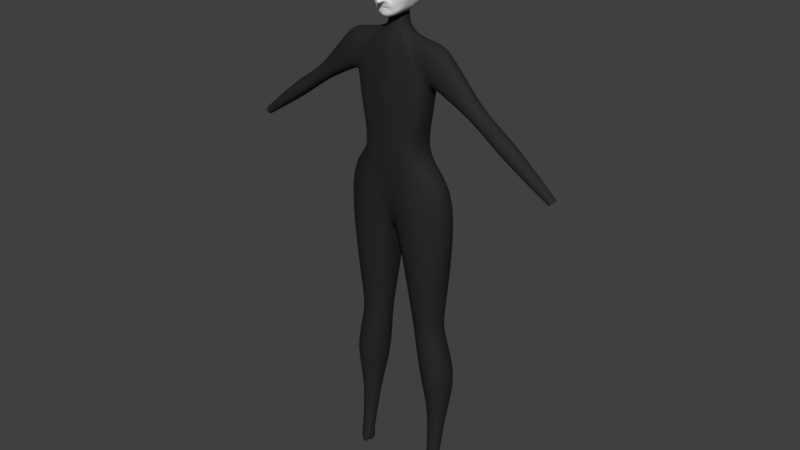 # Source: EULR.blend  (saved by Blender 3.6.11; exported with 4.5.12 LTS)
import bpy
from mathutils import Matrix  # noqa: F401  (used for matrix-valued properties, if any)

bpy.ops.wm.read_factory_settings(use_empty=True)
scene = bpy.context.scene
scene.name = 'Scene'

# ---- collections
col_main = bpy.data.collections.new('Main'); scene.collection.children.link(col_main)

# ---- materials (node trees are filled in below, after node groups)
mat_body = bpy.data.materials.new('Body')
mat_body.alpha_threshold = 0.0
mat_body.use_transparent_shadow = False
mat_body.roughness = 0.5
mat_body.line_color = (0.0, 0.0, 0.0, 1.0)

# ---- material node trees
mat_body.use_nodes = True; mat_body.node_tree.nodes.clear()
_N = mat_body.node_tree.nodes; _L = mat_body.node_tree.links
n0 = _N.new('ShaderNodeOutputMaterial'); n0.name = 'Material Output'; n0.location = (300, 300)
n1 = _N.new('ShaderNodeBsdfPrincipled'); n1.name = 'Principled BSDF'; n1.location = (10, 300)
n1.distribution = 'GGX'
n1.subsurface_method = 'RANDOM_WALK_SKIN'
n1.inputs[0].default_value = (0.02365, 0.02365, 0.02365, 1.0)
n1.inputs[1].default_value = 0.1
n1.inputs[2].default_value = 0.7
n1.inputs[3].default_value = 1.45
n1.inputs[13].default_value = 0.05
n1.inputs[27].default_value = (0.0, 0.0, 0.0, 1.0)
n1.inputs[28].default_value = 1.0
_L.new(n1.outputs[0], n0.inputs[0])
n0.is_active_output = True

# ---- world
world_world = bpy.data.worlds.new('World'); scene.world = world_world
world_world.use_nodes = True; world_world.node_tree.nodes.clear()
_N = world_world.node_tree.nodes; _L = world_world.node_tree.links
n0 = _N.new('ShaderNodeOutputWorld'); n0.name = 'World Output'; n0.location = (300, 300)
n1 = _N.new('ShaderNodeBackground'); n1.name = 'Background'; n1.location = (10, 300)
n1.inputs[0].default_value = (0.05088, 0.05088, 0.05088, 1.0)
_L.new(n1.outputs[0], n0.inputs[0])
n0.is_active_output = True
world_world.color = (0.05088, 0.05088, 0.05088)
world_world.use_sun_shadow = False
world_world.sun_shadow_jitter_overblur = 0.0

# ---- meshes
me_cube = bpy.data.meshes.new('Cube')
me_cube.from_pydata([(0.0232, -0.02019, 1.5), (0.02111, -0.0188, 1.549), (0.0232, 0.01818, 1.5), (0.02112, 0.01844, 1.549), (0.0, 0.0279, 1.496), (0.0, 0.02782, 1.549), (0.0, -0.03153, 1.496), (0.0, -0.02813, 1.549), (0.02657, -0.001526, 1.506), (0.0309, -0.0001795, 1.548), (0.05899, -0.04544, 1.471), (0.05899, 0.03589, 1.471), (0.0, 0.04387, 1.459), (0.0, -0.05757, 1.459), (0.08713, -0.004663, 1.486), (0.1231, -0.05128, 1.354), (0.1231, 0.03078, 1.354), (0.0, 0.06377, 0.8822), (0.0, -0.04732, 0.8822), (0.1967, -0.005068, 1.458), (0.008399, 0.02539, 1.549), (0.00843, 0.0264, 1.495), (0.02422, 0.04169, 1.462), (0.1751, 0.05256, 1.041), (0.00843, -0.02903, 1.495), (0.008399, -0.0257, 1.549), (0.1398, -0.009292, 1.351), (0.02424, -0.05419, 1.462), (0.1751, -0.03611, 1.041), (0.02805, -0.009947, 1.548), (0.02551, -0.01275, 1.502), (0.1315, -0.009556, 1.348), (0.05814, -0.03684, 1.475), (0.1382, -0.04627, 1.364), (0.0255, 0.01077, 1.502), (0.0281, 0.009502, 1.548), (0.1987, 0.008229, 1.064), (0.05808, 0.02775, 1.475), (0.1382, 0.02955, 1.364), (0.01508, 0.06763, 0.885), (0.01508, -0.05117, 0.885), (0.0, -0.07413, 1.31), (0.04058, -0.06642, 1.318), (0.04058, 0.04574, 1.318), (0.0, 0.05243, 1.31), (0.172, -0.04575, 1.425), (0.172, 0.03393, 1.425), (0.1613, -0.004389, 1.491), (0.141, -0.04207, 1.448), (0.141, 0.03349, 1.448), (0.01517, 0.008227, 0.8677), (0.0, 0.008227, 0.8646), (0.01634, -0.02628, 1.497), (0.04159, -0.04995, 1.466), (0.01477, -0.023, 1.549), (0.09347, -0.07444, 0.9434), (0.08211, -0.05957, 1.335), (0.01477, 0.02269, 1.549), (0.01634, 0.02394, 1.497), (0.04152, 0.03898, 1.466), (0.09347, 0.1011, 0.9434), (0.08211, 0.03752, 1.335), (0.08399, -0.006881, 1.128), (0.07554, -0.04993, 1.119), (0.0, -0.06873, 1.091), (0.07554, 0.03623, 1.119), (0.03271, -0.06818, 1.093), (0.03271, 0.05637, 1.093), (0.0, 0.05676, 1.091), (0.05713, -0.06403, 1.105), (0.05713, 0.05096, 1.105), (0.1419, 0.05539, 0.5909), (0.1419, -0.01885, 0.5909), (0.1537, 0.01826, 0.5909), (0.05515, 0.05381, 0.5909), (0.05515, -0.01728, 0.5909), (0.04524, 0.01826, 0.5909), (0.101, -0.03738, 0.5909), (0.101, 0.08079, 0.5909), (0.1403, 0.05147, 0.5268), (0.1403, -0.01474, 0.5268), (0.1509, 0.01835, 0.5277), (0.06501, 0.05006, 0.5209), (0.06501, -0.01334, 0.5209), (0.05621, 0.01836, 0.5202), (0.1047, -0.03127, 0.524), (0.1047, 0.07412, 0.524), (0.1547, 0.01606, 0.03971), (0.1547, -0.01269, 0.04908), (0.1591, 0.001527, 0.03971), (0.1216, 0.01544, 0.03971), (0.1217, -0.01253, 0.0442), (0.1177, 0.001528, 0.03971), (0.1389, -0.0211, 0.05126), (0.1389, 0.026, 0.03971), (0.1603, 0.06805, 0.7972), (0.1768, 0.0178, 0.8069), (0.03535, 0.07304, 0.7459), (0.1039, 0.1136, 0.7706), (0.1603, -0.03244, 0.7972), (0.1039, -0.06741, 0.7706), (0.03535, -0.03744, 0.7459), (0.03017, 0.0178, 0.7446), (0.1117, 0.006202, 0.2385), (0.1374, -0.00554, 0.2392), (0.1059, 0.02696, 0.2383), (0.1676, 0.02695, 0.24), (0.1607, 0.04864, 0.2398), (0.1607, 0.005283, 0.2398), (0.1374, 0.06347, 0.2392), (0.1117, 0.04771, 0.2385), (0.1381, -0.03704, 0.3646), (0.1852, 0.07348, 0.3698), (0.1381, 0.1037, 0.3646), (0.0857, -0.01309, 0.3588), (0.07399, 0.02925, 0.3575), (0.1993, 0.02925, 0.3713), (0.1852, -0.01496, 0.3698), (0.0857, 0.07159, 0.3588), (0.3301, -0.005483, 1.307), (0.2965, -0.006767, 1.263), (0.3013, -0.03129, 1.27), (0.3013, 0.01803, 1.27), (0.3149, -0.03244, 1.288), (0.3149, 0.02035, 1.288), (0.5481, -0.005857, 1.131), (0.5264, -0.006562, 1.108), (0.5295, -0.02007, 1.111), (0.5295, 0.007095, 1.111), (0.5384, -0.0207, 1.12), (0.5384, 0.008373, 1.12), (0.4086, -0.005353, 1.261), (0.3894, 0.02463, 1.236), (0.3685, -0.006842, 1.206), (0.374, -0.03536, 1.214), (0.3894, -0.03664, 1.236), (0.374, 0.02199, 1.214), (0.2587, -0.03617, 1.334), (0.2423, -0.03485, 1.309), (0.2393, -0.006834, 1.298), (0.2423, 0.0215, 1.309), (0.2587, 0.02415, 1.334), (0.2767, -0.00537, 1.358), (0.1547, 0.01903, 0.003176), (0.1547, -0.02147, 0.005653), (0.1591, 0.001812, 0.003176), (0.1216, 0.01829, 0.003176), (0.1216, -0.01628, 0.005653), (0.1177, 0.001813, 0.003176), (0.1389, -0.01348, 0.003176), (0.1389, 0.02593, 0.003176), (0.1384, 0.001812, 5.835e-05), (0.1281, 0.001813, 5.835e-05), (0.1487, 0.001812, 0.0), (0.1386, 0.01631, 0.0), (0.1386, -0.01109, 0.0), (0.1479, 0.01195, 0.0), (0.1467, -0.009036, 0.0), (0.1291, -0.009468, 0.0), (0.1276, 0.01256, 0.0), (0.1389, -0.02637, -0.003009), (0.1547, -0.01503, 0.003176), (0.1214, -0.01415, 0.003201), (0.1388, -0.01543, 0.03842), (0.1389, -0.02363, -0.001819), (0.1547, -0.01615, 0.00353), (0.1216, -0.02147, 0.005653), (0.1548, -0.01253, 0.04462), (0.1591, 0.001527, 0.04767), (0.1547, 0.01606, 0.04767), (0.1389, 0.026, 0.04767), (0.1216, 0.01544, 0.04767), (0.1177, 0.001528, 0.04767), (0.1216, -0.01269, 0.04908), (0.1118, -0.008, 1.238), (0.1028, -0.049, 1.238), (0.0, 0.05429, 1.232), (0.07121, 0.04422, 1.235), (0.0, -0.06859, 1.232), (0.1028, 0.03301, 1.238), (0.03614, -0.06458, 1.233), (0.03614, 0.05085, 1.233), (0.07121, -0.05922, 1.235)], [], [(58, 57, 3, 2), (30, 29, 1, 0), (38, 26, 31, 16), (174, 179, 16, 31), (24, 25, 7, 6), (175, 174, 31, 15), (34, 35, 9, 8), (24, 6, 13, 27), (26, 33, 15, 31), (30, 0, 10, 32), (34, 8, 14, 37), (32, 10, 15, 33), (27, 13, 41, 42), (53, 27, 42, 56), (37, 49, 46, 38), (66, 64, 18, 40), (58, 2, 11, 59), (4, 5, 20, 21), (69, 66, 40, 55), (2, 34, 37, 11), (52, 54, 25, 24), (14, 32, 48, 47), (4, 21, 22, 12), (8, 9, 29, 30), (11, 37, 38, 16), (8, 30, 32, 14), (2, 3, 35, 34), (52, 24, 27, 53), (12, 22, 43, 44), (177, 181, 43, 61), (61, 43, 22, 59), (68, 67, 39, 17), (47, 48, 45, 19), (46, 49, 47, 19), (49, 37, 14, 47), (48, 32, 33, 45), (50, 40, 18, 51), (39, 50, 51, 17), (0, 52, 53, 10), (0, 1, 54, 52), (63, 69, 55, 28), (10, 53, 56, 15), (16, 61, 59, 11), (179, 177, 61, 16), (21, 58, 59, 22), (21, 20, 57, 58), (23, 60, 70, 65), (175, 182, 69, 63), (176, 181, 67, 68), (60, 39, 67, 70), (182, 180, 66, 69), (180, 178, 64, 66), (28, 36, 62, 63), (36, 23, 65, 62), (95, 96, 73, 71), (97, 98, 78, 74), (96, 99, 72, 73), (100, 101, 75, 77), (98, 95, 71, 78), (99, 100, 77, 72), (102, 97, 74, 76), (101, 102, 76, 75), (71, 73, 81, 79), (73, 72, 80, 81), (78, 71, 79, 86), (76, 74, 82, 84), (74, 78, 86, 82), (72, 77, 85, 80), (77, 75, 83, 85), (75, 76, 84, 83), (104, 103, 173, 93), (103, 105, 172, 173), (107, 106, 168, 169), (106, 108, 88, 168), (109, 107, 169, 170), (105, 110, 171, 172), (110, 109, 170, 171), (108, 104, 93, 88), (40, 50, 102, 101), (50, 39, 97, 102), (28, 55, 100, 99), (60, 23, 95, 98), (55, 40, 101, 100), (36, 28, 99, 96), (39, 60, 98, 97), (23, 36, 96, 95), (117, 111, 104, 108), (118, 113, 109, 110), (115, 118, 110, 105), (113, 112, 107, 109), (116, 117, 108, 106), (112, 116, 106, 107), (114, 115, 105, 103), (111, 114, 103, 104), (85, 83, 114, 111), (83, 84, 115, 114), (79, 81, 116, 112), (81, 80, 117, 116), (86, 79, 112, 113), (84, 82, 118, 115), (82, 86, 113, 118), (80, 85, 111, 117), (137, 138, 121, 123), (138, 139, 120, 121), (140, 141, 124, 122), (141, 142, 119, 124), (142, 137, 123, 119), (139, 140, 122, 120), (132, 131, 125, 130), (134, 133, 126, 127), (131, 135, 129, 125), (135, 134, 127, 129), (136, 132, 130, 128), (133, 136, 128, 126), (120, 122, 136, 133), (122, 124, 132, 136), (123, 121, 134, 135), (119, 123, 135, 131), (121, 120, 133, 134), (124, 119, 131, 132), (26, 38, 140, 139), (19, 45, 137, 142), (46, 19, 142, 141), (38, 46, 141, 140), (33, 26, 139, 138), (45, 33, 138, 137), (94, 87, 143, 150), (92, 90, 146, 148), (90, 94, 150, 146), (88, 93, 160, 144), (93, 173, 166, 160), (91, 92, 148, 162), (87, 89, 145, 143), (89, 167, 161, 145), (145, 161, 149, 155, 157, 153), (149, 162, 148, 152, 158, 155), (148, 146, 150, 154, 159, 152), (150, 143, 145, 153, 156, 154), (154, 156, 153, 151), (153, 157, 155, 151), (155, 158, 152, 151), (152, 159, 154, 151), (149, 161, 167, 163), (164, 147, 91, 163), (162, 149, 163, 91), (144, 165, 167, 88), (160, 166, 147, 164), (144, 160, 164, 165), (87, 169, 168, 89), (90, 171, 170, 94), (92, 172, 171, 90), (94, 170, 169, 87), (168, 88, 167, 89), (91, 173, 172, 92), (166, 173, 91, 147), (164, 163, 167, 165), (42, 41, 178, 180), (56, 42, 180, 182), (44, 43, 181, 176), (15, 56, 182, 175), (65, 70, 177, 179), (70, 67, 181, 177), (63, 62, 174, 175), (62, 65, 179, 174)])
me_cube.polygons.foreach_set('use_smooth', [True] * 164)
_k = {(88, 168): 1.0, (88, 93): 1.0, (168, 169): 1.0, (170, 171): 1.0, (171, 172): 1.0, (169, 170): 1.0, (88, 144): 0.5, (166, 173): 0.5, (88, 167): 1.0, (163, 167): 1.0, (91, 173): 1.0, (165, 167): 0.5, (172, 173): 1.0, (93, 173): 1.0, (91, 147): 0.5, (91, 163): 1.0}
me_cube.attributes.new('crease_edge', 'FLOAT', 'EDGE').data.foreach_set('value', [_k.get((min(e.vertices), max(e.vertices)), 0.0) for e in me_cube.edges])
_uv = me_cube.uv_layers.new(name='UVMap')
_uv.uv.foreach_set('vector', [0.375, 0.4688, 0.625, 0.4688, 0.625, 0.5, 0.375, 0.5, 0.375, 0.6875, 0.625, 0.6875, 0.625, 0.75, 0.375, 0.75, 0.375, 0.5229, 0.375, 0.625, 0.375, 0.625, 0.375, 0.4796, 0.375, 0.625, 0.375, 0.4604, 0.375, 0.4796, 0.375, 0.625, 0.375, 0.8125, 0.625, 0.8125, 0.625, 0.875, 0.375, 0.875, 0.375, 0.7896, 0.375, 0.625, 0.375, 0.625, 0.375, 0.7704, 0.375, 0.5625, 0.625, 0.5625, 0.625, 0.625, 0.375, 0.625, 0.375, 0.8125, 0.375, 0.875, 0.375, 0.875, 0.375, 0.8159, 0.375, 0.625, 0.375, 0.7267, 0.375, 0.7704, 0.375, 0.625, 0.375, 0.6875, 0.375, 0.75, 0.375, 0.7685, 0.375, 0.7172, 0.375, 0.5625, 0.375, 0.625, 0.375, 0.625, 0.375, 0.5328, 0.375, 0.7172, 0.375, 0.7685, 0.375, 0.7704, 0.375, 0.7267, 0.375, 0.8159, 0.375, 0.875, 0.375, 0.875, 0.375, 0.8234, 0.375, 0.7922, 0.375, 0.8159, 0.375, 0.8234, 0.375, 0.7969, 0.375, 0.5328, 0.375, 0.549, 0.375, 0.5668, 0.375, 0.5229, 0.375, 0.8465, 0.375, 0.875, 0.375, 0.875, 0.375, 0.8696, 0.375, 0.4688, 0.375, 0.5, 0.375, 0.4815, 0.375, 0.4578, 0.375, 0.375, 0.625, 0.375, 0.625, 0.4375, 0.375, 0.4375, 0.375, 0.8266, 0.375, 0.8465, 0.375, 0.8696, 0.375, 0.8536, 0.375, 0.5, 0.375, 0.5625, 0.375, 0.5328, 0.375, 0.4815, 0.375, 0.7812, 0.625, 0.7812, 0.625, 0.8125, 0.375, 0.8125, 0.375, 0.625, 0.375, 0.7172, 0.375, 0.6818, 0.375, 0.625, 0.375, 0.375, 0.375, 0.4375, 0.375, 0.4341, 0.375, 0.375, 0.375, 0.625, 0.625, 0.625, 0.625, 0.6875, 0.375, 0.6875, 0.375, 0.4815, 0.375, 0.5328, 0.375, 0.5229, 0.375, 0.4796, 0.375, 0.625, 0.375, 0.6875, 0.375, 0.7172, 0.375, 0.625, 0.375, 0.5, 0.625, 0.5, 0.625, 0.5625, 0.375, 0.5625, 0.375, 0.7812, 0.375, 0.8125, 0.375, 0.8159, 0.375, 0.7922, 0.375, 0.375, 0.375, 0.4341, 0.375, 0.4266, 0.375, 0.375, 0.375, 0.4383, 0.375, 0.4151, 0.375, 0.4266, 0.375, 0.4531, 0.375, 0.4531, 0.375, 0.4266, 0.375, 0.4341, 0.375, 0.4578, 0.375, 0.375, 0.375, 0.4035, 0.375, 0.3804, 0.375, 0.375, 0.375, 0.625, 0.375, 0.6818, 0.375, 0.6809, 0.375, 0.625, 0.375, 0.5668, 0.375, 0.549, 0.375, 0.625, 0.375, 0.625, 0.375, 0.549, 0.375, 0.5328, 0.375, 0.625, 0.375, 0.625, 0.375, 0.6818, 0.375, 0.7172, 0.375, 0.7267, 0.375, 0.6809, 0.375, 0.625, 0.375, 0.8696, 0.375, 0.875, 0.375, 0.625, 0.375, 0.3804, 0.375, 0.625, 0.375, 0.625, 0.375, 0.375, 0.375, 0.75, 0.375, 0.7812, 0.375, 0.7922, 0.375, 0.7685, 0.375, 0.75, 0.625, 0.75, 0.625, 0.7812, 0.375, 0.7812, 0.375, 0.8088, 0.375, 0.8266, 0.375, 0.8536, 0.375, 0.8437, 0.375, 0.7685, 0.375, 0.7922, 0.375, 0.7969, 0.375, 0.7704, 0.375, 0.4796, 0.375, 0.4531, 0.375, 0.4578, 0.375, 0.4815, 0.375, 0.4604, 0.375, 0.4383, 0.375, 0.4531, 0.375, 0.4796, 0.375, 0.4375, 0.375, 0.4688, 0.375, 0.4578, 0.375, 0.4341, 0.375, 0.4375, 0.625, 0.4375, 0.625, 0.4688, 0.375, 0.4688, 0.375, 0.4063, 0.375, 0.3964, 0.375, 0.4234, 0.375, 0.4412, 0.375, 0.7896, 0.375, 0.8117, 0.375, 0.8266, 0.375, 0.8088, 0.375, 0.375, 0.375, 0.4151, 0.375, 0.4035, 0.375, 0.375, 0.375, 0.3964, 0.375, 0.3804, 0.375, 0.4035, 0.375, 0.4234, 0.375, 0.8117, 0.375, 0.8349, 0.375, 0.8465, 0.375, 0.8266, 0.375, 0.8349, 0.375, 0.875, 0.375, 0.875, 0.375, 0.8465, 0.375, 0.8437, 0.375, 0.625, 0.375, 0.625, 0.375, 0.8088, 0.375, 0.625, 0.375, 0.4063, 0.375, 0.4412, 0.375, 0.625, 0.375, 0.4063, 0.375, 0.625, 0.375, 0.625, 0.375, 0.4063, 0.375, 0.3804, 0.375, 0.3964, 0.375, 0.3964, 0.375, 0.3804, 0.375, 0.625, 0.375, 0.8437, 0.375, 0.8437, 0.375, 0.625, 0.375, 0.8536, 0.375, 0.8696, 0.375, 0.8696, 0.375, 0.8536, 0.375, 0.3964, 0.375, 0.4063, 0.375, 0.4063, 0.375, 0.3964, 0.375, 0.8437, 0.375, 0.8536, 0.375, 0.8536, 0.375, 0.8437, 0.375, 0.625, 0.375, 0.3804, 0.375, 0.3804, 0.375, 0.625, 0.375, 0.8696, 0.375, 0.625, 0.375, 0.625, 0.375, 0.8696, 0.375, 0.4063, 0.375, 0.625, 0.375, 0.625, 0.375, 0.4063, 0.375, 0.625, 0.375, 0.8437, 0.375, 0.8437, 0.375, 0.625, 0.375, 0.3964, 0.375, 0.4063, 0.375, 0.4063, 0.375, 0.3964, 0.375, 0.625, 0.375, 0.3804, 0.375, 0.3804, 0.375, 0.625, 0.375, 0.3804, 0.375, 0.3964, 0.375, 0.3964, 0.375, 0.3804, 0.375, 0.8437, 0.375, 0.8536, 0.375, 0.8536, 0.375, 0.8437, 0.375, 0.8536, 0.375, 0.8696, 0.375, 0.8696, 0.375, 0.8536, 0.375, 0.8696, 0.375, 0.625, 0.375, 0.625, 0.375, 0.8696, 0.375, 0.8536, 0.375, 0.8696, 0.375, 0.8696, 0.375, 0.8536, 0.375, 0.8696, 0.375, 0.625, 0.375, 0.625, 0.375, 0.8696, 0.375, 0.4063, 0.375, 0.625, 0.375, 0.625, 0.375, 0.4063, 0.375, 0.625, 0.375, 0.8437, 0.375, 0.8437, 0.375, 0.625, 0.375, 0.3964, 0.375, 0.4063, 0.375, 0.4063, 0.375, 0.3964, 0.375, 0.625, 0.375, 0.3804, 0.375, 0.3804, 0.375, 0.625, 0.375, 0.3804, 0.375, 0.3964, 0.375, 0.3964, 0.375, 0.3804, 0.375, 0.8437, 0.375, 0.8536, 0.375, 0.8536, 0.375, 0.8437, 0.375, 0.8696, 0.375, 0.625, 0.375, 0.625, 0.375, 0.8696, 0.375, 0.625, 0.375, 0.3804, 0.375, 0.3804, 0.375, 0.625, 0.375, 0.8437, 0.375, 0.8536, 0.375, 0.8536, 0.375, 0.8437, 0.375, 0.3964, 0.375, 0.4063, 0.375, 0.4063, 0.375, 0.3964, 0.375, 0.8536, 0.375, 0.8696, 0.375, 0.8696, 0.375, 0.8536, 0.375, 0.625, 0.375, 0.8437, 0.375, 0.8437, 0.375, 0.625, 0.375, 0.3804, 0.375, 0.3964, 0.375, 0.3964, 0.375, 0.3804, 0.375, 0.4063, 0.375, 0.625, 0.375, 0.625, 0.375, 0.4063, 0.375, 0.8437, 0.375, 0.8536, 0.375, 0.8536, 0.375, 0.8437, 0.375, 0.3804, 0.375, 0.3964, 0.375, 0.3964, 0.375, 0.3804, 0.375, 0.625, 0.375, 0.3804, 0.375, 0.3804, 0.375, 0.625, 0.375, 0.3964, 0.375, 0.4063, 0.375, 0.4063, 0.375, 0.3964, 0.375, 0.625, 0.375, 0.8437, 0.375, 0.8437, 0.375, 0.625, 0.375, 0.4063, 0.375, 0.625, 0.375, 0.625, 0.375, 0.4063, 0.375, 0.8696, 0.375, 0.625, 0.375, 0.625, 0.375, 0.8696, 0.375, 0.8536, 0.375, 0.8696, 0.375, 0.8696, 0.375, 0.8536, 0.375, 0.8536, 0.375, 0.8696, 0.375, 0.8696, 0.375, 0.8536, 0.375, 0.8696, 0.375, 0.625, 0.375, 0.625, 0.375, 0.8696, 0.375, 0.4063, 0.375, 0.625, 0.375, 0.625, 0.375, 0.4063, 0.375, 0.625, 0.375, 0.8437, 0.375, 0.8437, 0.375, 0.625, 0.375, 0.3964, 0.375, 0.4063, 0.375, 0.4063, 0.375, 0.3964, 0.375, 0.625, 0.375, 0.3804, 0.375, 0.3804, 0.375, 0.625, 0.375, 0.3804, 0.375, 0.3964, 0.375, 0.3964, 0.375, 0.3804, 0.375, 0.8437, 0.375, 0.8536, 0.375, 0.8536, 0.375, 0.8437, 0.375, 0.6809, 0.375, 0.7267, 0.375, 0.7267, 0.375, 0.6809, 0.375, 0.7267, 0.375, 0.625, 0.375, 0.625, 0.375, 0.7267, 0.375, 0.5229, 0.375, 0.5668, 0.375, 0.5668, 0.375, 0.5229, 0.375, 0.5668, 0.375, 0.625, 0.375, 0.625, 0.375, 0.5668, 0.375, 0.625, 0.375, 0.6809, 0.375, 0.6809, 0.375, 0.625, 0.375, 0.625, 0.375, 0.5229, 0.375, 0.5229, 0.375, 0.625, 0.375, 0.5668, 0.375, 0.625, 0.375, 0.625, 0.375, 0.5668, 0.375, 0.7267, 0.375, 0.625, 0.375, 0.625, 0.375, 0.7267, 0.375, 0.625, 0.375, 0.6809, 0.375, 0.6809, 0.375, 0.625, 0.375, 0.6809, 0.375, 0.7267, 0.375, 0.7267, 0.375, 0.6809, 0.375, 0.5229, 0.375, 0.5668, 0.375, 0.5668, 0.375, 0.5229, 0.375, 0.625, 0.375, 0.5229, 0.375, 0.5229, 0.375, 0.625, 0.375, 0.625, 0.375, 0.5229, 0.375, 0.5229, 0.375, 0.625, 0.375, 0.5229, 0.375, 0.5668, 0.375, 0.5668, 0.375, 0.5229, 0.375, 0.6809, 0.375, 0.7267, 0.375, 0.7267, 0.375, 0.6809, 0.375, 0.625, 0.375, 0.6809, 0.375, 0.6809, 0.375, 0.625, 0.375, 0.7267, 0.375, 0.625, 0.375, 0.625, 0.375, 0.7267, 0.375, 0.5668, 0.375, 0.625, 0.375, 0.625, 0.375, 0.5668, 0.375, 0.625, 0.375, 0.5229, 0.375, 0.5229, 0.375, 0.625, 0.375, 0.625, 0.375, 0.6809, 0.375, 0.6809, 0.375, 0.625, 0.375, 0.5668, 0.375, 0.625, 0.375, 0.625, 0.375, 0.5668, 0.375, 0.5229, 0.375, 0.5668, 0.375, 0.5668, 0.375, 0.5229, 0.375, 0.7267, 0.375, 0.625, 0.375, 0.625, 0.375, 0.7267, 0.375, 0.6809, 0.375, 0.7267, 0.375, 0.7267, 0.375, 0.6809, 0.375, 0.3964, 0.375, 0.4063, 0.375, 0.4063, 0.375, 0.3964, 0.375, 0.625, 0.375, 0.3804, 0.375, 0.3804, 0.375, 0.625, 0.375, 0.3804, 0.375, 0.3964, 0.375, 0.3964, 0.375, 0.3804, 0.375, 0.8437, 0.375, 0.8536, 0.375, 0.8536, 0.375, 0.8437, 0.375, 0.8536, 0.375, 0.8696, 0.375, 0.8696, 0.375, 0.8536, 0.375, 0.8696, 0.375, 0.625, 0.375, 0.625, 0.375, 0.8696, 0.375, 0.4063, 0.375, 0.625, 0.375, 0.625, 0.375, 0.4063, 0.375, 0.625, 0.375, 0.8437, 0.375, 0.8437, 0.375, 0.625, 0.375, 0.625, 0.375, 0.8437, 0.375, 0.8536, 0.1875, 0.4268, 0.2607, 0.5486, 0.1875, 0.3125, 0.375, 0.8536, 0.375, 0.8696, 0.375, 0.625, 0.1875, 0.3125, 0.2784, 0.5964, 0.1875, 0.4268, 0.375, 0.625, 0.375, 0.3804, 0.375, 0.3964, 0.1875, 0.1982, 0.248, 0.299, 0.1875, 0.3125, 0.375, 0.3964, 0.375, 0.4063, 0.375, 0.625, 0.1875, 0.3125, 0.2614, 0.3318, 0.1875, 0.1982, 0.1875, 0.1982, 0.2614, 0.3318, 0.1875, 0.3125, 0.0, 0.0, 0.1875, 0.3125, 0.2607, 0.5486, 0.1875, 0.4268, 0.0, 0.0, 0.1875, 0.4268, 0.2784, 0.5964, 0.1875, 0.3125, 0.0, 0.0, 0.1875, 0.3125, 0.248, 0.299, 0.1875, 0.1982, 0.0, 0.0, 0.375, 0.8536, 0.375, 0.8437, 0.375, 0.8437, 0.375, 0.8567, 0.375, 0.8536, 0.375, 0.8696, 0.375, 0.8696, 0.375, 0.8567, 0.375, 0.8696, 0.375, 0.8536, 0.375, 0.8567, 0.375, 0.8696, 0.375, 0.8437, 0.375, 0.8437, 0.0, 0.0, 0.375, 0.8437, 0.375, 0.8536, 0.375, 0.8696, 0.375, 0.8696, 0.375, 0.8536, 0.375, 0.8437, 0.375, 0.8536, 0.375, 0.8536, 0.375, 0.8437, 0.375, 0.4063, 0.375, 0.4063, 0.375, 0.625, 0.375, 0.625, 0.375, 0.3804, 0.375, 0.3804, 0.375, 0.3964, 0.375, 0.3964, 0.375, 0.625, 0.375, 0.625, 0.375, 0.3804, 0.375, 0.3804, 0.375, 0.3964, 0.375, 0.3964, 0.375, 0.4063, 0.375, 0.4063, 0.375, 0.625, 0.375, 0.8437, 0.375, 0.8437, 0.375, 0.625, 0.375, 0.8696, 0.375, 0.8696, 0.375, 0.625, 0.375, 0.625, 0.375, 0.8696, 0.375, 0.8696, 0.375, 0.8696, 0.375, 0.8696, 0.375, 0.8536, 0.375, 0.8567, 0.0, 0.0, 0.375, 0.8437, 0.375, 0.8234, 0.375, 0.875, 0.375, 0.875, 0.375, 0.8349, 0.375, 0.7969, 0.375, 0.8234, 0.375, 0.8349, 0.375, 0.8117, 0.375, 0.375, 0.375, 0.4266, 0.375, 0.4151, 0.375, 0.375, 0.375, 0.7704, 0.375, 0.7969, 0.375, 0.8117, 0.375, 0.7896, 0.375, 0.4412, 0.375, 0.4234, 0.375, 0.4383, 0.375, 0.4604, 0.375, 0.4234, 0.375, 0.4035, 0.375, 0.4151, 0.375, 0.4383, 0.375, 0.8088, 0.375, 0.625, 0.375, 0.625, 0.375, 0.7896, 0.375, 0.625, 0.375, 0.4412, 0.375, 0.4604, 0.375, 0.625])
me_cube.materials.append(mat_body)
me_cube.update()
me_cube_001 = bpy.data.meshes.new('Cube.001')
me_cube_001.from_pydata([(0.04637, -0.04902, 1.56), (0.04562, -0.04546, 1.709), (0.04688, 0.04808, 1.577), (0.04562, 0.04547, 1.709), (0.02707, 0.05756, 1.571), (0.0, 0.0616, 1.569), (0.0, 0.05544, 1.722), (0.02706, 0.05211, 1.718), (0.05223, 0.05211, 1.688), (0.0552, 0.05611, 1.646), (0.05012, 0.05355, 1.605), (0.05062, -0.03163, 1.563), (0.05383, 0.003177, 1.564), (0.0528, 0.02941, 1.567), (0.05227, 0.02698, 1.718), (0.05561, 6.162e-06, 1.722), (0.05227, -0.02697, 1.718), (0.05226, -0.05634, 1.688), (0.04038, -0.06451, 1.643), (0.05316, -0.05807, 1.59), (0.0, -0.06861, 1.542), (0.01553, -0.0694, 1.567), (0.02706, -0.05209, 1.718), (0.0, -0.05543, 1.722), (0.0, 0.07177, 1.602), (0.0, 0.07704, 1.647), (0.0, 0.0711, 1.693), (0.02689, 0.06804, 1.603), (0.03031, 0.07241, 1.646), (0.02884, 0.0663, 1.691), (0.06479, 0.02926, 1.605), (0.07009, 0.0303, 1.647), (0.06596, 0.02876, 1.691), (0.06597, 0.0002594, 1.605), (0.07298, -0.0002149, 1.649), (0.07049, 6.162e-06, 1.693), (0.06561, -0.04322, 1.603), (0.04739, -0.05947, 1.639), (0.06613, -0.03837, 1.691), (0.01559, -0.06962, 1.568), (0.02849, -0.07109, 1.665), (0.02695, -0.06629, 1.691), (0.0, -0.1106, 1.575), (0.0, -0.07755, 1.645), (0.0, -0.07109, 1.693), (0.0, 0.04589, 1.553), (0.02781, 0.03907, 1.555), (0.0, -0.04681, 1.536), (0.03869, -0.005492, 1.553), (0.0, -0.05753, 1.535), (0.02601, -0.05011, 1.544), (0.02884, 0.02876, 1.738), (0.0, 0.0303, 1.744), (0.03039, 6.162e-06, 1.744), (0.0, 6.162e-06, 1.752), (0.02884, -0.02874, 1.738), (0.0, -0.03029, 1.744), (0.0, 0.02363, 1.547), (0.02978, 0.01325, 1.551), (0.03864, -0.005498, 1.553), (0.02425, -0.04365, 1.543), (0.03605, -0.02195, 1.551), (0.036, -0.02192, 1.551), (0.03076, -0.03768, 1.547), (0.0308, -0.03775, 1.547), (0.0, -0.005072, 1.544), (0.0, -0.02146, 1.54), (0.0, -0.01326, 1.54), (0.01203, -0.07076, 1.567), (0.004695, -0.05485, 1.722), (0.01189, -0.07097, 1.568), (0.02099, -0.06556, 1.637), (0.005004, -0.07026, 1.692), (0.005004, -0.03002, 1.743), (0.01016, -0.0456, 1.537), (0.00808, -0.05629, 1.536), (0.0, -0.03065, 1.538), (0.0, -0.07745, 1.578), (0.05146, 0.05475, 1.618), (0.04147, -0.06431, 1.624), (0.0, 0.07411, 1.617), (0.0276, 0.07021, 1.617), (0.06759, 0.02947, 1.619), (0.06883, -0.0003203, 1.619), (0.046, -0.05982, 1.629), (0.02891, -0.0683, 1.607), (0.0, -0.08426, 1.625), (0.06359, -0.04888, 1.622), (0.06534, -0.04951, 1.646), (0.05318, -0.0606, 1.664), (0.02753, -0.06738, 1.643), (0.004766, -0.07455, 1.655), (0.005312, -0.07111, 1.618), (0.02815, -0.06688, 1.625), (0.05333, -0.0663, 1.611), (0.0, 0.07581, 1.634), (0.02916, 0.07148, 1.634), (0.06885, 0.02995, 1.635), (0.07082, -0.0002609, 1.636), (0.06515, -0.04906, 1.636), (0.01034, -0.07283, 1.636), (0.05361, 0.05553, 1.634), (0.01984, -0.06585, 1.634), (0.04815, -0.05932, 1.634), (0.01985, -0.06636, 1.626), (0.01021, -0.06728, 1.543), (0.03251, -0.05956, 1.55), (0.03524, -0.06833, 1.586), (0.0, -0.07244, 1.567), (0.01673, -0.0758, 1.594), (0.0, -0.07244, 1.568), (0.02543, -0.06319, 1.558), (0.009716, -0.06967, 1.551), (0.02674, -0.07073, 1.575), (0.0, -0.07095, 1.551), (0.01015, -0.06929, 1.595), (0.0, -0.1016, 1.601), (0.05072, -0.05187, 1.578), (0.05788, -0.03741, 1.583), (0.03316, -0.06399, 1.57), (0.0, -0.07745, 1.638), (0.01854, -0.06873, 1.567), (0.02715, -0.06719, 1.569), (0.05394, -0.01348, 1.72), (0.06593, -0.02063, 1.601), (0.07012, -0.02486, 1.648), (0.06831, -0.01918, 1.692), (0.02962, -0.01437, 1.741), (0.005138, -0.01501, 1.747), (0.06798, -0.0246, 1.621), (0.06946, -0.02466, 1.636), (0.05947, -0.01795, 1.586), (0.02049, -0.06629, 1.563), (0.0212, -0.07017, 1.571), (0.01065, -0.07022, 1.561), (0.0, -0.07169, 1.559), (0.0136, -0.07339, 1.577), (0.0, -0.07494, 1.573), (0.02287, -0.06796, 1.568)], [], [(27, 4, 5, 24), (80, 81, 27, 24), (25, 26, 29, 28), (29, 7, 3, 8), (28, 29, 8, 9), (96, 28, 9, 101), (12, 33, 124, 131), (4, 27, 10, 2), (97, 31, 34, 98), (31, 32, 35, 34), (130, 125, 88, 99), (125, 126, 38, 88), (101, 9, 31, 97), (9, 8, 32, 31), (8, 3, 14, 32), (32, 14, 15, 35), (126, 123, 16, 38), (38, 16, 1, 17), (88, 38, 17, 89), (118, 36, 19, 117), (131, 124, 36, 118), (2, 10, 30, 13), (100, 91, 43, 120), (91, 72, 44, 43), (117, 19, 107, 119), (89, 17, 41, 40), (17, 1, 22, 41), (72, 69, 23, 44), (26, 6, 7, 29), (74, 60, 50, 75), (45, 46, 58, 57), (4, 2, 13, 46), (46, 13, 12, 58), (75, 50, 106, 105), (62, 63, 66, 67), (128, 54, 56, 73), (3, 7, 51, 14), (5, 4, 46, 45), (73, 56, 23, 69), (16, 55, 22, 1), (123, 127, 55, 16), (14, 51, 53, 15), (58, 12, 48, 59), (62, 61, 64, 63), (48, 12, 11, 61), (61, 11, 0, 64), (63, 64, 50, 60), (64, 0, 106, 50), (7, 6, 52, 51), (59, 48, 61, 62), (65, 57, 58, 59), (76, 60, 74, 47), (55, 73, 69, 22), (127, 128, 73, 55), (49, 75, 105, 20), (47, 74, 75, 49), (41, 22, 69, 72), (40, 41, 72, 91), (13, 30, 33, 12), (77, 109, 42), (95, 96, 81, 80), (19, 94, 85, 107), (109, 115, 116, 42), (36, 87, 94, 19), (10, 78, 82, 30), (124, 129, 87, 36), (30, 82, 83, 33), (27, 81, 78, 10), (103, 84, 87, 99), (18, 37, 88, 89), (90, 18, 89, 40), (71, 90, 40, 91), (102, 71, 91, 100), (109, 113, 107, 115), (79, 93, 85, 94), (84, 79, 94, 87), (37, 103, 99, 88), (95, 25, 28, 96), (92, 100, 120, 86), (104, 102, 100, 92), (78, 101, 97, 82), (129, 130, 99, 87), (82, 97, 98, 83), (81, 96, 101, 78), (111, 112, 105, 106), (122, 111, 106, 119), (112, 114, 20, 105), (107, 85, 92, 115), (137, 136, 109, 77), (136, 133, 113, 109), (134, 135, 114, 112), (138, 132, 111, 122), (132, 134, 112, 111), (92, 85, 93, 104), (116, 115, 92, 86), (133, 138, 122, 113), (113, 122, 119, 107), (0, 117, 119, 106), (11, 118, 117, 0), (83, 98, 130, 129), (33, 83, 129, 124), (53, 54, 128, 127), (15, 53, 127, 123), (51, 52, 54, 53), (12, 131, 118, 11), (35, 15, 123, 126), (34, 35, 126, 125), (98, 34, 125, 130), (67, 65, 59, 62), (63, 60, 76, 66), (39, 121, 138, 133), (21, 68, 134, 132), (121, 21, 132, 138), (68, 108, 135, 134), (70, 39, 133, 136), (110, 70, 136, 137)])
me_cube_001.polygons.foreach_set('use_smooth', [True] * 116)
_k = {(37, 103): 1.0, (18, 37): 1.0, (18, 90): 1.0, (71, 90): 1.0, (93, 104): 1.0, (79, 93): 1.0, (79, 84): 1.0, (84, 103): 1.0, (102, 104): 1.0, (71, 102): 1.0, (21, 68): 1.0, (39, 121): 1.0, (68, 108): 1.0, (39, 70): 1.0, (70, 110): 1.0, (21, 121): 1.0}
me_cube_001.attributes.new('crease_edge', 'FLOAT', 'EDGE').data.foreach_set('value', [_k.get((min(e.vertices), max(e.vertices)), 0.0) for e in me_cube_001.edges])
_uv = me_cube_001.uv_layers.new(name='UVMap')
_uv.uv.foreach_set('vector', [0.4305, 0.4383, 0.3848, 0.4375, 0.3848, 0.375, 0.4304, 0.3754, 0.4516, 0.3746, 0.4516, 0.4375, 0.4305, 0.4383, 0.4304, 0.3754, 0.5, 0.375, 0.5625, 0.375, 0.5625, 0.4375, 0.5, 0.4375, 0.5625, 0.4375, 0.625, 0.4375, 0.625, 0.5, 0.5625, 0.5, 0.5, 0.4375, 0.5625, 0.4375, 0.5625, 0.5, 0.5, 0.5, 0.4796, 0.4375, 0.5, 0.4375, 0.5, 0.5, 0.4796, 0.5, 0.375, 0.625, 0.4289, 0.6247, 0.429, 0.6563, 0.4062, 0.6562, 0.3848, 0.4375, 0.4305, 0.4383, 0.4307, 0.5004, 0.3848, 0.5, 0.4796, 0.5625, 0.5, 0.5625, 0.5, 0.625, 0.4796, 0.625, 0.5, 0.5625, 0.5625, 0.5625, 0.5625, 0.625, 0.5, 0.625, 0.4793, 0.6587, 0.4988, 0.6593, 0.4977, 0.6935, 0.4792, 0.6925, 0.4988, 0.6593, 0.5625, 0.6562, 0.5625, 0.6875, 0.4977, 0.6935, 0.4796, 0.5, 0.5, 0.5, 0.5, 0.5625, 0.4796, 0.5625, 0.5, 0.5, 0.5625, 0.5, 0.5625, 0.5625, 0.5, 0.5625, 0.5625, 0.5, 0.625, 0.5, 0.625, 0.5625, 0.5625, 0.5625, 0.5625, 0.5625, 0.625, 0.5625, 0.625, 0.625, 0.5625, 0.625, 0.5625, 0.6562, 0.625, 0.6562, 0.625, 0.6875, 0.5625, 0.6875, 0.5625, 0.6875, 0.625, 0.6875, 0.625, 0.75, 0.5625, 0.75, 0.4977, 0.6935, 0.5625, 0.6875, 0.5625, 0.75, 0.5, 0.75, 0.4062, 0.6875, 0.4375, 0.6875, 0.4375, 0.75, 0.406, 0.7353, 0.4062, 0.6562, 0.429, 0.6563, 0.4375, 0.6875, 0.4062, 0.6875, 0.3848, 0.5, 0.4307, 0.5004, 0.4291, 0.5619, 0.375, 0.5625, 0.4802, 0.8599, 0.4925, 0.8647, 0.4901, 0.875, 0.4876, 0.875, 0.4925, 0.8647, 0.5621, 0.8641, 0.5625, 0.875, 0.4901, 0.875, 0.406, 0.7353, 0.4375, 0.75, 0.4375, 0.8125, 0.4063, 0.8125, 0.5, 0.75, 0.5625, 0.75, 0.5625, 0.8125, 0.5, 0.8125, 0.5625, 0.75, 0.625, 0.75, 0.625, 0.8125, 0.5625, 0.8125, 0.5621, 0.8641, 0.625, 0.8642, 0.625, 0.875, 0.5625, 0.875, 0.5625, 0.375, 0.625, 0.375, 0.625, 0.4375, 0.5625, 0.4375, 0.3223, 0.8038, 0.3071, 0.6876, 0.3056, 0.6899, 0.2617, 0.7019, 0.2505, 0.5538, 0.3033, 0.5625, 0.3078, 0.625, 0.25, 0.625, 0.3284, 0.4786, 0.3848, 0.5, 0.375, 0.5625, 0.3033, 0.5625, 0.3033, 0.5625, 0.375, 0.5625, 0.375, 0.625, 0.3078, 0.625, 0.2617, 0.7019, 0.3056, 0.6899, 0.3125, 0.75, 0.2604, 0.7533, 0.356, 0.7019, 0.3478, 0.7182, 0.0, 0.0, 0.0, 0.0, 0.7391, 0.6563, 0.75, 0.6562, 0.75, 0.6875, 0.7392, 0.6875, 0.625, 0.5, 0.6875, 0.5, 0.6875, 0.5625, 0.625, 0.5625, 0.254, 0.4804, 0.3284, 0.4786, 0.3033, 0.5625, 0.2505, 0.5538, 0.7392, 0.6875, 0.75, 0.6875, 0.75, 0.75, 0.7392, 0.75, 0.625, 0.6875, 0.6875, 0.6875, 0.6875, 0.75, 0.625, 0.75, 0.625, 0.6562, 0.6875, 0.6563, 0.6875, 0.6875, 0.625, 0.6875, 0.625, 0.5625, 0.6875, 0.5625, 0.6875, 0.625, 0.625, 0.625, 0.3078, 0.625, 0.375, 0.625, 0.3336, 0.625, 0.3334, 0.6248, 0.356, 0.7019, 0.3602, 0.7057, 0.3482, 0.7074, 0.3478, 0.7182, 0.3336, 0.625, 0.375, 0.625, 0.375, 0.6875, 0.3602, 0.7057, 0.3602, 0.7057, 0.375, 0.6875, 0.3826, 0.7465, 0.3482, 0.7074, 0.3478, 0.7182, 0.3482, 0.7074, 0.2325, 0.5105, 0.2138, 0.4614, 0.3482, 0.7074, 0.3826, 0.7465, 0.3125, 0.75, 0.2325, 0.5105, 0.6875, 0.5, 0.75, 0.5, 0.75, 0.5625, 0.6875, 0.5625, 0.3334, 0.6248, 0.3336, 0.625, 0.3602, 0.7057, 0.356, 0.7019, 0.0, 0.0, 0.25, 0.625, 0.3078, 0.625, 0.3334, 0.6248, 0.1969, 0.4836, 0.3071, 0.6876, 0.3223, 0.8038, 0.411, 1.038, 0.6875, 0.6875, 0.7392, 0.6875, 0.7392, 0.75, 0.6875, 0.75, 0.6875, 0.6563, 0.7391, 0.6563, 0.7392, 0.6875, 0.6875, 0.6875, 0.2389, 0.6756, 0.2617, 0.7019, 0.2604, 0.7533, 0.25, 0.75, 0.411, 1.038, 0.3223, 0.8038, 0.2617, 0.7019, 0.2389, 0.6756, 0.5625, 0.8125, 0.625, 0.8125, 0.625, 0.8642, 0.5621, 0.8641, 0.5, 0.8125, 0.5625, 0.8125, 0.5621, 0.8641, 0.4925, 0.8647, 0.375, 0.5625, 0.4291, 0.5619, 0.4289, 0.6247, 0.375, 0.625, 0.4375, 0.875, 0.4375, 0.8652, 0.4375, 0.875, 0.4795, 0.3749, 0.4796, 0.4375, 0.4516, 0.4375, 0.4516, 0.3746, 0.4375, 0.75, 0.4516, 0.75, 0.4515, 0.8089, 0.4375, 0.8125, 0.4375, 0.8652, 0.4481, 0.8654, 0.4563, 0.875, 0.4375, 0.875, 0.4375, 0.6875, 0.4539, 0.6923, 0.4516, 0.75, 0.4375, 0.75, 0.4307, 0.5004, 0.4516, 0.5, 0.4516, 0.5625, 0.4291, 0.5619, 0.429, 0.6563, 0.4528, 0.6586, 0.4539, 0.6923, 0.4375, 0.6875, 0.4291, 0.5619, 0.4516, 0.5625, 0.4516, 0.625, 0.4289, 0.6247, 0.4305, 0.4383, 0.4516, 0.4375, 0.4516, 0.5, 0.4307, 0.5004, 0.4756, 0.7153, 0.4645, 0.7145, 0.4539, 0.6923, 0.4792, 0.6925, 0.492, 0.7604, 0.4869, 0.7215, 0.4977, 0.6935, 0.5, 0.75, 0.4911, 0.8014, 0.492, 0.7604, 0.5, 0.75, 0.5, 0.8125, 0.4859, 0.8355, 0.4911, 0.8014, 0.5, 0.8125, 0.4925, 0.8647, 0.4772, 0.8267, 0.4859, 0.8355, 0.4925, 0.8647, 0.4802, 0.8599, 0.4375, 0.8652, 0.4298, 0.8359, 0.4375, 0.8125, 0.4481, 0.8654, 0.4598, 0.7575, 0.459, 0.7965, 0.4515, 0.8089, 0.4516, 0.75, 0.4645, 0.7145, 0.4598, 0.7575, 0.4516, 0.75, 0.4539, 0.6923, 0.4869, 0.7215, 0.4756, 0.7153, 0.4792, 0.6925, 0.4977, 0.6935, 0.4795, 0.3749, 0.5, 0.375, 0.5, 0.4375, 0.4796, 0.4375, 0.468, 0.855, 0.4802, 0.8599, 0.4876, 0.875, 0.4851, 0.875, 0.4658, 0.8117, 0.4772, 0.8267, 0.4802, 0.8599, 0.468, 0.855, 0.4516, 0.5, 0.4796, 0.5, 0.4796, 0.5625, 0.4516, 0.5625, 0.4528, 0.6586, 0.4793, 0.6587, 0.4792, 0.6925, 0.4539, 0.6923, 0.4516, 0.5625, 0.4796, 0.5625, 0.4796, 0.625, 0.4516, 0.625, 0.4516, 0.4375, 0.4796, 0.4375, 0.4796, 0.5, 0.4516, 0.5, 0.3841, 0.83, 0.3824, 0.8693, 0.3751, 0.8649, 0.375, 0.8125, 0.4069, 0.8329, 0.3841, 0.83, 0.375, 0.8125, 0.4063, 0.8125, 0.3824, 0.8693, 0.3822, 0.875, 0.375, 0.875, 0.3751, 0.8649, 0.4375, 0.8125, 0.4515, 0.8089, 0.4563, 0.8448, 0.4481, 0.8654, 0.4267, 0.875, 0.4263, 0.8647, 0.43, 0.8649, 0.4303, 0.875, 0.4263, 0.8647, 0.4259, 0.8476, 0.4298, 0.8359, 0.43, 0.8649, 0.3861, 0.8715, 0.3858, 0.875, 0.3822, 0.875, 0.3824, 0.8693, 0.4073, 0.8432, 0.3886, 0.8387, 0.3841, 0.83, 0.4069, 0.8329, 0.3886, 0.8387, 0.3861, 0.8715, 0.3824, 0.8693, 0.3841, 0.83, 0.4563, 0.8448, 0.4515, 0.8089, 0.459, 0.7965, 0.4658, 0.8117, 0.4563, 0.875, 0.4481, 0.8654, 0.4563, 0.8448, 0.471, 0.8763, 0.4259, 0.8476, 0.4073, 0.8432, 0.4069, 0.8329, 0.4298, 0.8359, 0.4298, 0.8359, 0.4069, 0.8329, 0.4063, 0.8125, 0.4375, 0.8125, 0.3826, 0.7465, 0.406, 0.7353, 0.4063, 0.8125, 0.375, 0.8125, 0.375, 0.6875, 0.4062, 0.6875, 0.406, 0.7353, 0.3826, 0.7465, 0.4516, 0.625, 0.4796, 0.625, 0.4793, 0.6587, 0.4528, 0.6586, 0.4289, 0.6247, 0.4516, 0.625, 0.4528, 0.6586, 0.429, 0.6563, 0.6875, 0.625, 0.7391, 0.625, 0.7391, 0.6563, 0.6875, 0.6563, 0.625, 0.625, 0.6875, 0.625, 0.6875, 0.6563, 0.625, 0.6562, 0.6875, 0.5625, 0.75, 0.5625, 0.7391, 0.625, 0.6875, 0.625, 0.375, 0.625, 0.4062, 0.6562, 0.4062, 0.6875, 0.375, 0.6875, 0.5625, 0.625, 0.625, 0.625, 0.625, 0.6562, 0.5625, 0.6562, 0.5, 0.625, 0.5625, 0.625, 0.5625, 0.6562, 0.4988, 0.6593, 0.4796, 0.625, 0.5, 0.625, 0.4988, 0.6593, 0.4793, 0.6587, 0.0, 0.0, 0.0, 0.0, 0.3334, 0.6248, 0.356, 0.7019, 0.3478, 0.7182, 0.3071, 0.6876, 0.1969, 0.4836, 0.0, 0.0, 0.422, 0.8593, 0.4076, 0.8534, 0.4073, 0.8432, 0.4259, 0.8476, 0.3931, 0.8474, 0.3897, 0.8737, 0.3861, 0.8715, 0.3886, 0.8387, 0.4076, 0.8534, 0.3931, 0.8474, 0.3886, 0.8387, 0.4073, 0.8432, 0.3897, 0.8737, 0.3894, 0.875, 0.3858, 0.875, 0.3861, 0.8715, 0.4226, 0.8646, 0.422, 0.8593, 0.4259, 0.8476, 0.4263, 0.8647, 0.4231, 0.875, 0.4226, 0.8646, 0.4263, 0.8647, 0.4267, 0.875])
me_cube_001.update()

# ---- objects
ob_eulr_ref = bpy.data.objects.new('EULR ref', None)
ob_body = bpy.data.objects.new('Body', me_cube)
ob_eulr_head_ref = bpy.data.objects.new('EULR head ref', None)
ob_head = bpy.data.objects.new('Head', me_cube_001)

# ---- transforms, parenting, visibility, modifiers, constraints
ob_eulr_ref.location = (0.0, 0.8, 0.0)
ob_eulr_ref.rotation_euler = (1.571, 0.0, 0.0)
ob_eulr_ref.empty_display_type = 'IMAGE'
ob_eulr_ref.empty_display_size = 7.545
ob_eulr_ref.empty_image_offset = (-0.2265, 0.0)
ob_eulr_ref.color = (1.0, 1.0, 1.0, 0.5)
ob_body.location = (0.0, 0.0, 0.0)
_m = ob_body.modifiers.new('Mirror', 'MIRROR')
_m.use_clip = True
_m = ob_body.modifiers.new('Subdivision', 'SUBSURF')
ob_eulr_head_ref.location = (0.0, -0.15, 1.615)
ob_eulr_head_ref.rotation_euler = (1.571, -0.0, 0.0)
ob_eulr_head_ref.empty_display_type = 'IMAGE'
ob_eulr_head_ref.empty_display_size = 0.305
ob_eulr_head_ref.empty_image_offset = (-0.511, -0.5)
ob_eulr_head_ref.use_empty_image_alpha = True
ob_eulr_head_ref.color = (1.0, 1.0, 1.0, 0.55)
ob_head.location = (0.0, 0.0, 0.0)
_m = ob_head.modifiers.new('Mirror', 'MIRROR')
_m.use_clip = True
_m.merge_threshold = 0.0001
_m = ob_head.modifiers.new('Subdivision', 'SUBSURF')

# ---- collection membership
col_main.objects.link(ob_eulr_ref)
col_main.objects.link(ob_body)
col_main.objects.link(ob_eulr_head_ref)
col_main.objects.link(ob_head)

# ---- scene / render settings (as saved in the file)
scene.frame_start = 1; scene.frame_end = 250; scene.frame_set(0)
scene.render.engine = 'BLENDER_EEVEE_NEXT'
scene.cycles.sampling_pattern = 'TABULATED_SOBOL'
scene.view_settings.view_transform = 'Standard'
bpy.context.view_layer.update()

# ---- added for rendering (the .blend has no active camera and no usable light): camera, sun
cam_auto = bpy.data.cameras.new('AutoCamera')
cam_auto.lens = 50.0
cam_auto.sensor_width = 36.0
cam_auto.clip_end = 1000.0
ob_auto_camera = bpy.data.objects.new('AutoCamera', cam_auto)
scene.collection.objects.link(ob_auto_camera)
ob_auto_camera.location = (1.92548, -2.30912, 2.41471)
ob_auto_camera.rotation_euler = (1.09748, -7.21219e-08, 0.694738)
scene.camera = ob_auto_camera
light_auto_sun = bpy.data.lights.new('AutoSun', 'SUN')
light_auto_sun.energy = 3.0
light_auto_sun.angle = 0.0523599
ob_auto_sun = bpy.data.objects.new('AutoSun', light_auto_sun)
scene.collection.objects.link(ob_auto_sun)
ob_auto_sun.rotation_euler = (0.872665, 0.174533, 0.523599)
bpy.context.view_layer.update()

